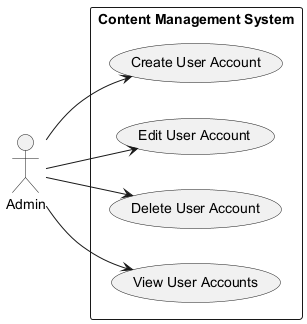

The diagram above was rendered by PlantUML. Its source (embedded in the PNG):
@startuml
left to right direction

actor Admin

rectangle "Content Management System" {
    usecase "Create User Account" as UC1
    usecase "Edit User Account" as UC2
    usecase "Delete User Account" as UC3
    usecase "View User Accounts" as UC4
}

Admin --> UC1
Admin --> UC2
Admin --> UC3
Admin --> UC4

@enduml